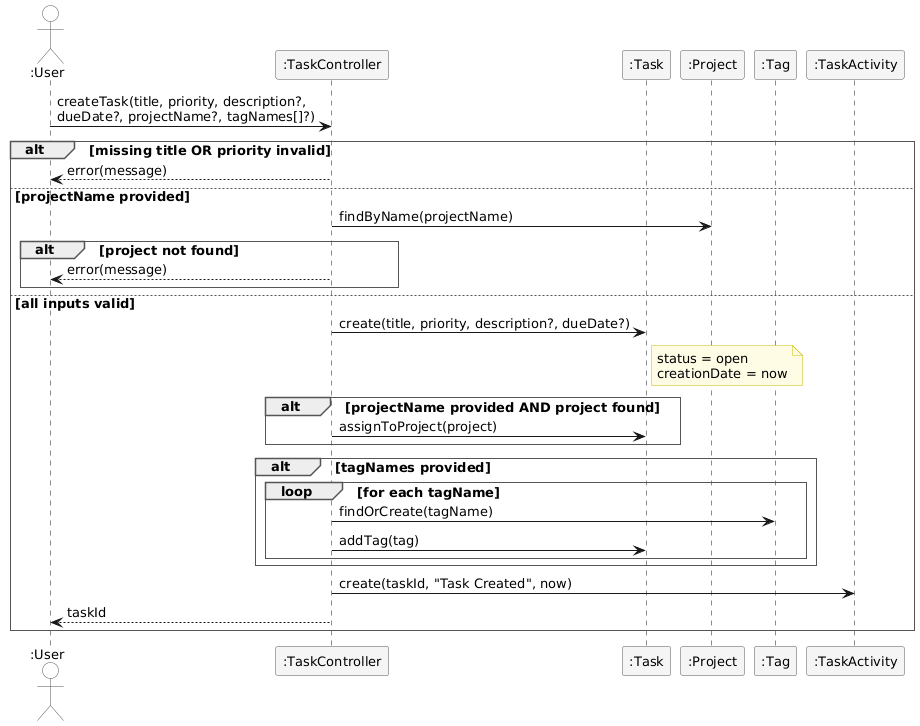

The diagram above was rendered by PlantUML. Its source (embedded in the PNG):
@startuml
skinparam sequenceArrowThickness 1
skinparam responseMessageBelowArrow false
skinparam sequenceParticipantBorderColor #555555
skinparam sequenceParticipantBackgroundColor #F5F5F5
skinparam sequenceActorBorderColor #555555
skinparam sequenceActorBackgroundColor White
skinparam sequenceGroupBorderThickness 1
skinparam sequenceGroupBorderColor #555555
skinparam sequenceGroupBodyBackgroundColor White
skinparam sequenceGroupFontStyle bold
skinparam shadowing false
skinparam defaultFontName Arial
skinparam defaultFontSize 13
skinparam noteBackgroundColor #FFFCE6
skinparam noteBorderColor #CCBB00

actor ":User" as User
participant ":TaskController" as TC
participant ":Task" as T
participant ":Project" as P
participant ":Tag" as TAG
participant ":TaskActivity" as ACT

User -> TC : createTask(title, priority, description?,\ndueDate?, projectName?, tagNames[]?)

alt missing title OR priority invalid
    TC --> User : error(message)
else projectName provided
    TC -> P : findByName(projectName)
    alt project not found
        TC --> User : error(message)
    end
else all inputs valid
    TC -> T : create(title, priority, description?, dueDate?)
    note right of T
        status = open
        creationDate = now
    end note

    alt projectName provided AND project found
        TC -> T : assignToProject(project)
    end

    alt tagNames provided
        loop for each tagName
            TC -> TAG : findOrCreate(tagName)
            TC -> T : addTag(tag)
        end
    end

    TC -> ACT : create(taskId, "Task Created", now)
    TC --> User : taskId
end
@enduml